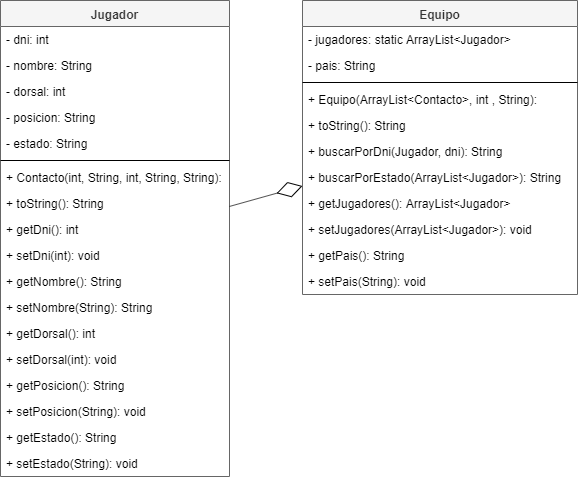

The diagram above was exported from draw.io. Its source (the exported page's mxGraphModel, read from the mxfile embedded in the PNG):
<mxGraphModel dx="868" dy="482" grid="0" gridSize="10" guides="1" tooltips="1" connect="1" arrows="1" fold="1" page="1" pageScale="1" pageWidth="800" pageHeight="380" math="0" shadow="0">
  <root>
    <mxCell id="Sxe8bBTGnfaXkSLvMuRH-0" />
    <mxCell id="Sxe8bBTGnfaXkSLvMuRH-1" parent="Sxe8bBTGnfaXkSLvMuRH-0" />
    <mxCell id="Sxe8bBTGnfaXkSLvMuRH-2" value="Jugador" style="swimlane;fontStyle=1;align=center;verticalAlign=top;childLayout=stackLayout;horizontal=1;startSize=26;horizontalStack=0;resizeParent=1;resizeParentMax=0;resizeLast=0;collapsible=1;marginBottom=0;fillColor=#f5f5f5;strokeColor=#666666;fontColor=#333333;" vertex="1" parent="Sxe8bBTGnfaXkSLvMuRH-1">
      <mxGeometry x="30" y="8" width="229" height="476" as="geometry" />
    </mxCell>
    <mxCell id="Sxe8bBTGnfaXkSLvMuRH-3" value="- dni: int" style="text;strokeColor=none;fillColor=none;align=left;verticalAlign=top;spacingLeft=4;spacingRight=4;overflow=hidden;rotatable=0;points=[[0,0.5],[1,0.5]];portConstraint=eastwest;" vertex="1" parent="Sxe8bBTGnfaXkSLvMuRH-2">
      <mxGeometry y="26" width="229" height="26" as="geometry" />
    </mxCell>
    <mxCell id="Sxe8bBTGnfaXkSLvMuRH-4" value="- nombre: String" style="text;strokeColor=none;fillColor=none;align=left;verticalAlign=top;spacingLeft=4;spacingRight=4;overflow=hidden;rotatable=0;points=[[0,0.5],[1,0.5]];portConstraint=eastwest;" vertex="1" parent="Sxe8bBTGnfaXkSLvMuRH-2">
      <mxGeometry y="52" width="229" height="26" as="geometry" />
    </mxCell>
    <mxCell id="Sxe8bBTGnfaXkSLvMuRH-5" value="- dorsal: int" style="text;strokeColor=none;fillColor=none;align=left;verticalAlign=top;spacingLeft=4;spacingRight=4;overflow=hidden;rotatable=0;points=[[0,0.5],[1,0.5]];portConstraint=eastwest;" vertex="1" parent="Sxe8bBTGnfaXkSLvMuRH-2">
      <mxGeometry y="78" width="229" height="26" as="geometry" />
    </mxCell>
    <mxCell id="Sxe8bBTGnfaXkSLvMuRH-33" value="- posicion: String" style="text;strokeColor=none;fillColor=none;align=left;verticalAlign=top;spacingLeft=4;spacingRight=4;overflow=hidden;rotatable=0;points=[[0,0.5],[1,0.5]];portConstraint=eastwest;" vertex="1" parent="Sxe8bBTGnfaXkSLvMuRH-2">
      <mxGeometry y="104" width="229" height="26" as="geometry" />
    </mxCell>
    <mxCell id="Sxe8bBTGnfaXkSLvMuRH-6" value="- estado: String" style="text;strokeColor=none;fillColor=none;align=left;verticalAlign=top;spacingLeft=4;spacingRight=4;overflow=hidden;rotatable=0;points=[[0,0.5],[1,0.5]];portConstraint=eastwest;" vertex="1" parent="Sxe8bBTGnfaXkSLvMuRH-2">
      <mxGeometry y="130" width="229" height="26" as="geometry" />
    </mxCell>
    <mxCell id="Sxe8bBTGnfaXkSLvMuRH-7" value="" style="line;strokeWidth=1;fillColor=none;align=left;verticalAlign=middle;spacingTop=-1;spacingLeft=3;spacingRight=3;rotatable=0;labelPosition=right;points=[];portConstraint=eastwest;" vertex="1" parent="Sxe8bBTGnfaXkSLvMuRH-2">
      <mxGeometry y="156" width="229" height="8" as="geometry" />
    </mxCell>
    <mxCell id="Sxe8bBTGnfaXkSLvMuRH-8" value="+ Contacto(int, String, int, String, String): " style="text;strokeColor=none;fillColor=none;align=left;verticalAlign=top;spacingLeft=4;spacingRight=4;overflow=hidden;rotatable=0;points=[[0,0.5],[1,0.5]];portConstraint=eastwest;" vertex="1" parent="Sxe8bBTGnfaXkSLvMuRH-2">
      <mxGeometry y="164" width="229" height="26" as="geometry" />
    </mxCell>
    <mxCell id="Sxe8bBTGnfaXkSLvMuRH-36" value="+ toString(): String" style="text;strokeColor=none;fillColor=none;align=left;verticalAlign=top;spacingLeft=4;spacingRight=4;overflow=hidden;rotatable=0;points=[[0,0.5],[1,0.5]];portConstraint=eastwest;" vertex="1" parent="Sxe8bBTGnfaXkSLvMuRH-2">
      <mxGeometry y="190" width="229" height="26" as="geometry" />
    </mxCell>
    <mxCell id="Sxe8bBTGnfaXkSLvMuRH-10" value="+ getDni(): int" style="text;strokeColor=none;fillColor=none;align=left;verticalAlign=top;spacingLeft=4;spacingRight=4;overflow=hidden;rotatable=0;points=[[0,0.5],[1,0.5]];portConstraint=eastwest;" vertex="1" parent="Sxe8bBTGnfaXkSLvMuRH-2">
      <mxGeometry y="216" width="229" height="26" as="geometry" />
    </mxCell>
    <mxCell id="Sxe8bBTGnfaXkSLvMuRH-11" value="+ setDni(int): void" style="text;strokeColor=none;fillColor=none;align=left;verticalAlign=top;spacingLeft=4;spacingRight=4;overflow=hidden;rotatable=0;points=[[0,0.5],[1,0.5]];portConstraint=eastwest;" vertex="1" parent="Sxe8bBTGnfaXkSLvMuRH-2">
      <mxGeometry y="242" width="229" height="26" as="geometry" />
    </mxCell>
    <mxCell id="Sxe8bBTGnfaXkSLvMuRH-12" value="+ getNombre(): String" style="text;strokeColor=none;fillColor=none;align=left;verticalAlign=top;spacingLeft=4;spacingRight=4;overflow=hidden;rotatable=0;points=[[0,0.5],[1,0.5]];portConstraint=eastwest;" vertex="1" parent="Sxe8bBTGnfaXkSLvMuRH-2">
      <mxGeometry y="268" width="229" height="26" as="geometry" />
    </mxCell>
    <mxCell id="Sxe8bBTGnfaXkSLvMuRH-13" value="+ setNombre(String): String" style="text;strokeColor=none;fillColor=none;align=left;verticalAlign=top;spacingLeft=4;spacingRight=4;overflow=hidden;rotatable=0;points=[[0,0.5],[1,0.5]];portConstraint=eastwest;" vertex="1" parent="Sxe8bBTGnfaXkSLvMuRH-2">
      <mxGeometry y="294" width="229" height="26" as="geometry" />
    </mxCell>
    <mxCell id="Sxe8bBTGnfaXkSLvMuRH-14" value="+ getDorsal(): int" style="text;strokeColor=none;fillColor=none;align=left;verticalAlign=top;spacingLeft=4;spacingRight=4;overflow=hidden;rotatable=0;points=[[0,0.5],[1,0.5]];portConstraint=eastwest;" vertex="1" parent="Sxe8bBTGnfaXkSLvMuRH-2">
      <mxGeometry y="320" width="229" height="26" as="geometry" />
    </mxCell>
    <mxCell id="Sxe8bBTGnfaXkSLvMuRH-15" value="+ setDorsal(int): void" style="text;strokeColor=none;fillColor=none;align=left;verticalAlign=top;spacingLeft=4;spacingRight=4;overflow=hidden;rotatable=0;points=[[0,0.5],[1,0.5]];portConstraint=eastwest;" vertex="1" parent="Sxe8bBTGnfaXkSLvMuRH-2">
      <mxGeometry y="346" width="229" height="26" as="geometry" />
    </mxCell>
    <mxCell id="Sxe8bBTGnfaXkSLvMuRH-16" value="+ getPosicion(): String" style="text;strokeColor=none;fillColor=none;align=left;verticalAlign=top;spacingLeft=4;spacingRight=4;overflow=hidden;rotatable=0;points=[[0,0.5],[1,0.5]];portConstraint=eastwest;" vertex="1" parent="Sxe8bBTGnfaXkSLvMuRH-2">
      <mxGeometry y="372" width="229" height="26" as="geometry" />
    </mxCell>
    <mxCell id="Sxe8bBTGnfaXkSLvMuRH-34" value="+ setPosicion(String): void" style="text;strokeColor=none;fillColor=none;align=left;verticalAlign=top;spacingLeft=4;spacingRight=4;overflow=hidden;rotatable=0;points=[[0,0.5],[1,0.5]];portConstraint=eastwest;" vertex="1" parent="Sxe8bBTGnfaXkSLvMuRH-2">
      <mxGeometry y="398" width="229" height="26" as="geometry" />
    </mxCell>
    <mxCell id="Sxe8bBTGnfaXkSLvMuRH-35" value="+ getEstado(): String" style="text;strokeColor=none;fillColor=none;align=left;verticalAlign=top;spacingLeft=4;spacingRight=4;overflow=hidden;rotatable=0;points=[[0,0.5],[1,0.5]];portConstraint=eastwest;" vertex="1" parent="Sxe8bBTGnfaXkSLvMuRH-2">
      <mxGeometry y="424" width="229" height="26" as="geometry" />
    </mxCell>
    <mxCell id="Sxe8bBTGnfaXkSLvMuRH-17" value="+ setEstado(String): void" style="text;strokeColor=none;fillColor=none;align=left;verticalAlign=top;spacingLeft=4;spacingRight=4;overflow=hidden;rotatable=0;points=[[0,0.5],[1,0.5]];portConstraint=eastwest;" vertex="1" parent="Sxe8bBTGnfaXkSLvMuRH-2">
      <mxGeometry y="450" width="229" height="26" as="geometry" />
    </mxCell>
    <mxCell id="Sxe8bBTGnfaXkSLvMuRH-18" value="Equipo" style="swimlane;fontStyle=1;align=center;verticalAlign=top;childLayout=stackLayout;horizontal=1;startSize=26;horizontalStack=0;resizeParent=1;resizeParentMax=0;resizeLast=0;collapsible=1;marginBottom=0;fillColor=#f5f5f5;strokeColor=#666666;fontColor=#333333;" vertex="1" parent="Sxe8bBTGnfaXkSLvMuRH-1">
      <mxGeometry x="332" y="8" width="275" height="294" as="geometry" />
    </mxCell>
    <mxCell id="Sxe8bBTGnfaXkSLvMuRH-19" value="- jugadores: static ArrayList&lt;Jugador&gt;" style="text;strokeColor=none;fillColor=none;align=left;verticalAlign=top;spacingLeft=4;spacingRight=4;overflow=hidden;rotatable=0;points=[[0,0.5],[1,0.5]];portConstraint=eastwest;" vertex="1" parent="Sxe8bBTGnfaXkSLvMuRH-18">
      <mxGeometry y="26" width="275" height="26" as="geometry" />
    </mxCell>
    <mxCell id="Sxe8bBTGnfaXkSLvMuRH-21" value="- pais: String" style="text;strokeColor=none;fillColor=none;align=left;verticalAlign=top;spacingLeft=4;spacingRight=4;overflow=hidden;rotatable=0;points=[[0,0.5],[1,0.5]];portConstraint=eastwest;" vertex="1" parent="Sxe8bBTGnfaXkSLvMuRH-18">
      <mxGeometry y="52" width="275" height="26" as="geometry" />
    </mxCell>
    <mxCell id="Sxe8bBTGnfaXkSLvMuRH-22" value="" style="line;strokeWidth=1;fillColor=none;align=left;verticalAlign=middle;spacingTop=-1;spacingLeft=3;spacingRight=3;rotatable=0;labelPosition=right;points=[];portConstraint=eastwest;" vertex="1" parent="Sxe8bBTGnfaXkSLvMuRH-18">
      <mxGeometry y="78" width="275" height="8" as="geometry" />
    </mxCell>
    <mxCell id="Sxe8bBTGnfaXkSLvMuRH-23" value="+ Equipo(ArrayList&lt;Contacto&gt;, int , String):" style="text;strokeColor=none;fillColor=none;align=left;verticalAlign=top;spacingLeft=4;spacingRight=4;overflow=hidden;rotatable=0;points=[[0,0.5],[1,0.5]];portConstraint=eastwest;" vertex="1" parent="Sxe8bBTGnfaXkSLvMuRH-18">
      <mxGeometry y="86" width="275" height="26" as="geometry" />
    </mxCell>
    <mxCell id="Sxe8bBTGnfaXkSLvMuRH-24" value="+ toString(): String" style="text;strokeColor=none;fillColor=none;align=left;verticalAlign=top;spacingLeft=4;spacingRight=4;overflow=hidden;rotatable=0;points=[[0,0.5],[1,0.5]];portConstraint=eastwest;" vertex="1" parent="Sxe8bBTGnfaXkSLvMuRH-18">
      <mxGeometry y="112" width="275" height="26" as="geometry" />
    </mxCell>
    <mxCell id="Sxe8bBTGnfaXkSLvMuRH-25" value="+ buscarPorDni(Jugador, dni): String" style="text;strokeColor=none;fillColor=none;align=left;verticalAlign=top;spacingLeft=4;spacingRight=4;overflow=hidden;rotatable=0;points=[[0,0.5],[1,0.5]];portConstraint=eastwest;" vertex="1" parent="Sxe8bBTGnfaXkSLvMuRH-18">
      <mxGeometry y="138" width="275" height="26" as="geometry" />
    </mxCell>
    <mxCell id="Sxe8bBTGnfaXkSLvMuRH-37" value="+ buscarPorEstado(ArrayList&lt;Jugador&gt;): String" style="text;strokeColor=none;fillColor=none;align=left;verticalAlign=top;spacingLeft=4;spacingRight=4;overflow=hidden;rotatable=0;points=[[0,0.5],[1,0.5]];portConstraint=eastwest;" vertex="1" parent="Sxe8bBTGnfaXkSLvMuRH-18">
      <mxGeometry y="164" width="275" height="26" as="geometry" />
    </mxCell>
    <mxCell id="Sxe8bBTGnfaXkSLvMuRH-26" value="+ getJugadores(): ArrayList&lt;Jugador&gt;&#10; " style="text;strokeColor=none;fillColor=none;align=left;verticalAlign=top;spacingLeft=4;spacingRight=4;overflow=hidden;rotatable=0;points=[[0,0.5],[1,0.5]];portConstraint=eastwest;" vertex="1" parent="Sxe8bBTGnfaXkSLvMuRH-18">
      <mxGeometry y="190" width="275" height="26" as="geometry" />
    </mxCell>
    <mxCell id="Sxe8bBTGnfaXkSLvMuRH-27" value="+ setJugadores(ArrayList&lt;Jugador&gt;): void" style="text;strokeColor=none;fillColor=none;align=left;verticalAlign=top;spacingLeft=4;spacingRight=4;overflow=hidden;rotatable=0;points=[[0,0.5],[1,0.5]];portConstraint=eastwest;" vertex="1" parent="Sxe8bBTGnfaXkSLvMuRH-18">
      <mxGeometry y="216" width="275" height="26" as="geometry" />
    </mxCell>
    <mxCell id="Sxe8bBTGnfaXkSLvMuRH-28" value="+ getPais(): String" style="text;strokeColor=none;fillColor=none;align=left;verticalAlign=top;spacingLeft=4;spacingRight=4;overflow=hidden;rotatable=0;points=[[0,0.5],[1,0.5]];portConstraint=eastwest;" vertex="1" parent="Sxe8bBTGnfaXkSLvMuRH-18">
      <mxGeometry y="242" width="275" height="26" as="geometry" />
    </mxCell>
    <mxCell id="Sxe8bBTGnfaXkSLvMuRH-29" value="+ setPais(String): void" style="text;strokeColor=none;fillColor=none;align=left;verticalAlign=top;spacingLeft=4;spacingRight=4;overflow=hidden;rotatable=0;points=[[0,0.5],[1,0.5]];portConstraint=eastwest;" vertex="1" parent="Sxe8bBTGnfaXkSLvMuRH-18">
      <mxGeometry y="268" width="275" height="26" as="geometry" />
    </mxCell>
    <mxCell id="Sxe8bBTGnfaXkSLvMuRH-32" value="" style="endArrow=diamondThin;endFill=0;endSize=24;html=1;" edge="1" parent="Sxe8bBTGnfaXkSLvMuRH-1" source="Sxe8bBTGnfaXkSLvMuRH-2" target="Sxe8bBTGnfaXkSLvMuRH-18">
      <mxGeometry width="160" relative="1" as="geometry">
        <mxPoint x="30" y="351" as="sourcePoint" />
        <mxPoint x="190" y="351" as="targetPoint" />
      </mxGeometry>
    </mxCell>
  </root>
</mxGraphModel>